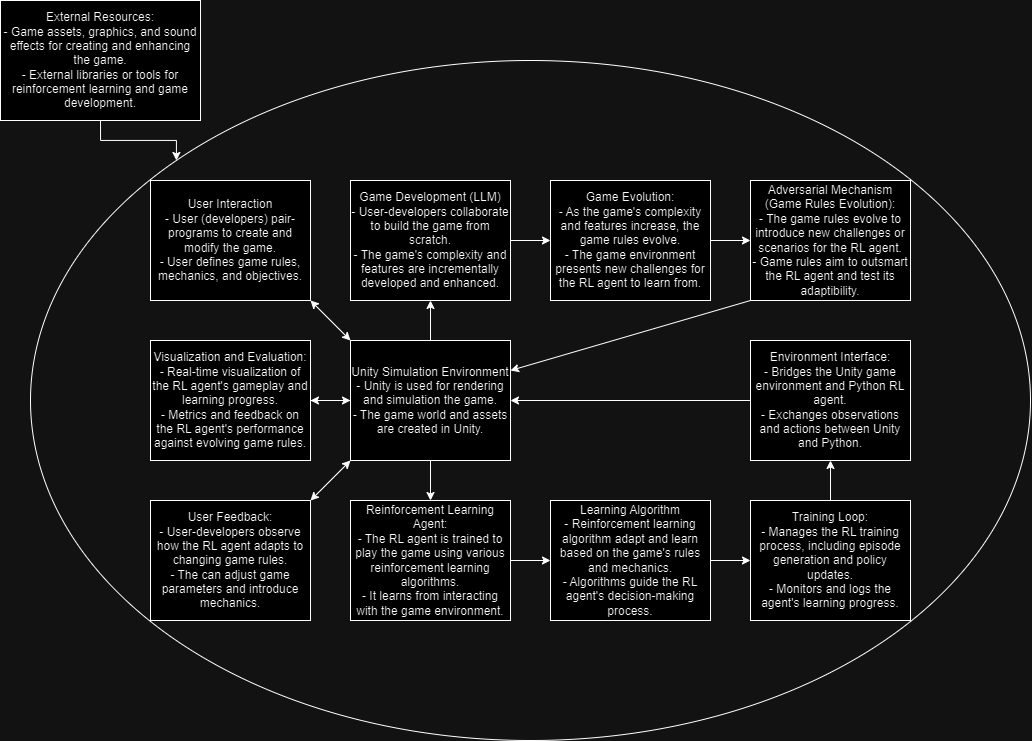

The diagram above was exported from draw.io. Its source (the exported page's mxGraphModel, read from the mxfile embedded in the PNG):
<mxGraphModel dx="2135" dy="663" grid="1" gridSize="10" guides="1" tooltips="1" connect="1" arrows="1" fold="1" page="1" pageScale="1" pageWidth="850" pageHeight="1100" math="0" shadow="0">
  <root>
    <mxCell id="0" />
    <mxCell id="1" parent="0" />
    <mxCell id="eCRfGHdHh0hdNU6SM7LW-1" value="User Interaction&lt;br&gt;- User (developers) pair-programs to create and modify the game.&lt;br&gt;- User defines game rules, mechanics, and objectives." style="rounded=0;whiteSpace=wrap;html=1;" parent="1" vertex="1">
      <mxGeometry x="-400" y="200" width="160" height="120" as="geometry" />
    </mxCell>
    <mxCell id="e8c8cWtUgy6uci36puhM-19" style="edgeStyle=orthogonalEdgeStyle;rounded=0;orthogonalLoop=1;jettySize=auto;html=1;exitX=1;exitY=0.5;exitDx=0;exitDy=0;entryX=0;entryY=0.5;entryDx=0;entryDy=0;" edge="1" parent="1" source="e8c8cWtUgy6uci36puhM-1" target="e8c8cWtUgy6uci36puhM-6">
      <mxGeometry relative="1" as="geometry" />
    </mxCell>
    <mxCell id="e8c8cWtUgy6uci36puhM-1" value="Game Development (LLM)&lt;br&gt;- User-developers collaborate to build the game from scratch.&lt;br&gt;- The game's complexity and features are incrementally developed and enhanced." style="rounded=0;whiteSpace=wrap;html=1;" vertex="1" parent="1">
      <mxGeometry x="-200" y="200" width="160" height="120" as="geometry" />
    </mxCell>
    <mxCell id="e8c8cWtUgy6uci36puhM-13" style="edgeStyle=orthogonalEdgeStyle;rounded=0;orthogonalLoop=1;jettySize=auto;html=1;exitX=0.5;exitY=1;exitDx=0;exitDy=0;entryX=0.5;entryY=0;entryDx=0;entryDy=0;" edge="1" parent="1" source="e8c8cWtUgy6uci36puhM-2" target="e8c8cWtUgy6uci36puhM-3">
      <mxGeometry relative="1" as="geometry" />
    </mxCell>
    <mxCell id="e8c8cWtUgy6uci36puhM-18" style="edgeStyle=orthogonalEdgeStyle;rounded=0;orthogonalLoop=1;jettySize=auto;html=1;exitX=0.5;exitY=0;exitDx=0;exitDy=0;entryX=0.5;entryY=1;entryDx=0;entryDy=0;" edge="1" parent="1" source="e8c8cWtUgy6uci36puhM-2" target="e8c8cWtUgy6uci36puhM-1">
      <mxGeometry relative="1" as="geometry" />
    </mxCell>
    <mxCell id="e8c8cWtUgy6uci36puhM-24" style="edgeStyle=orthogonalEdgeStyle;rounded=0;orthogonalLoop=1;jettySize=auto;html=1;exitX=0;exitY=0.5;exitDx=0;exitDy=0;entryX=1;entryY=0.5;entryDx=0;entryDy=0;" edge="1" parent="1" source="e8c8cWtUgy6uci36puhM-2" target="e8c8cWtUgy6uci36puhM-8">
      <mxGeometry relative="1" as="geometry" />
    </mxCell>
    <mxCell id="e8c8cWtUgy6uci36puhM-2" value="Unity Simulation Environment&lt;br&gt;- Unity is used for rendering and simulation the game.&lt;br&gt;- The game world and assets are created in Unity." style="rounded=0;whiteSpace=wrap;html=1;" vertex="1" parent="1">
      <mxGeometry x="-200" y="360" width="160" height="120" as="geometry" />
    </mxCell>
    <mxCell id="e8c8cWtUgy6uci36puhM-14" style="edgeStyle=orthogonalEdgeStyle;rounded=0;orthogonalLoop=1;jettySize=auto;html=1;exitX=1;exitY=0.5;exitDx=0;exitDy=0;entryX=0;entryY=0.5;entryDx=0;entryDy=0;" edge="1" parent="1" source="e8c8cWtUgy6uci36puhM-3" target="e8c8cWtUgy6uci36puhM-4">
      <mxGeometry relative="1" as="geometry" />
    </mxCell>
    <mxCell id="e8c8cWtUgy6uci36puhM-3" value="Reinforcement Learning Agent:&lt;br&gt;- The RL agent is trained to play the game using various reinforcement learning algorithms.&lt;br&gt;- It learns from interacting with the game environment." style="rounded=0;whiteSpace=wrap;html=1;" vertex="1" parent="1">
      <mxGeometry x="-200" y="520" width="160" height="120" as="geometry" />
    </mxCell>
    <mxCell id="e8c8cWtUgy6uci36puhM-15" style="edgeStyle=orthogonalEdgeStyle;rounded=0;orthogonalLoop=1;jettySize=auto;html=1;exitX=1;exitY=0.5;exitDx=0;exitDy=0;entryX=0;entryY=0.5;entryDx=0;entryDy=0;" edge="1" parent="1" source="e8c8cWtUgy6uci36puhM-4" target="e8c8cWtUgy6uci36puhM-5">
      <mxGeometry relative="1" as="geometry" />
    </mxCell>
    <mxCell id="e8c8cWtUgy6uci36puhM-4" value="Learning Algorithm&lt;br&gt;- Reinforcement learning algorithm adapt and learn based on the game's rules and mechanics.&lt;br&gt;- Algorithms guide the RL agent's decision-making process." style="rounded=0;whiteSpace=wrap;html=1;" vertex="1" parent="1">
      <mxGeometry y="520" width="160" height="120" as="geometry" />
    </mxCell>
    <mxCell id="e8c8cWtUgy6uci36puhM-16" style="edgeStyle=orthogonalEdgeStyle;rounded=0;orthogonalLoop=1;jettySize=auto;html=1;exitX=0.5;exitY=0;exitDx=0;exitDy=0;entryX=0.5;entryY=1;entryDx=0;entryDy=0;" edge="1" parent="1" source="e8c8cWtUgy6uci36puhM-5" target="e8c8cWtUgy6uci36puhM-11">
      <mxGeometry relative="1" as="geometry" />
    </mxCell>
    <mxCell id="e8c8cWtUgy6uci36puhM-5" value="Training Loop:&lt;br&gt;- Manages the RL training process, including episode generation and policy updates.&lt;br&gt;- Monitors and logs the agent's learning progress." style="rounded=0;whiteSpace=wrap;html=1;" vertex="1" parent="1">
      <mxGeometry x="200" y="520" width="160" height="120" as="geometry" />
    </mxCell>
    <mxCell id="e8c8cWtUgy6uci36puhM-20" style="edgeStyle=orthogonalEdgeStyle;rounded=0;orthogonalLoop=1;jettySize=auto;html=1;exitX=1;exitY=0.5;exitDx=0;exitDy=0;entryX=0;entryY=0.5;entryDx=0;entryDy=0;" edge="1" parent="1" source="e8c8cWtUgy6uci36puhM-6" target="e8c8cWtUgy6uci36puhM-7">
      <mxGeometry relative="1" as="geometry" />
    </mxCell>
    <mxCell id="e8c8cWtUgy6uci36puhM-6" value="Game Evolution:&lt;br&gt;- As the game's complexity and features increase, the game rules evolve.&lt;br&gt;- The game environment presents new challenges for the RL agent to learn from." style="rounded=0;whiteSpace=wrap;html=1;" vertex="1" parent="1">
      <mxGeometry y="200" width="160" height="120" as="geometry" />
    </mxCell>
    <mxCell id="e8c8cWtUgy6uci36puhM-7" value="Adversarial Mechanism (Game Rules Evolution):&lt;br&gt;- The game rules evolve to introduce new challenges or scenarios for the RL agent.&lt;br&gt;- Game rules aim to outsmart the RL agent and test its adaptibility." style="rounded=0;whiteSpace=wrap;html=1;" vertex="1" parent="1">
      <mxGeometry x="200" y="200" width="160" height="120" as="geometry" />
    </mxCell>
    <mxCell id="e8c8cWtUgy6uci36puhM-23" style="edgeStyle=orthogonalEdgeStyle;rounded=0;orthogonalLoop=1;jettySize=auto;html=1;exitX=1;exitY=0.5;exitDx=0;exitDy=0;entryX=0;entryY=0.5;entryDx=0;entryDy=0;" edge="1" parent="1" source="e8c8cWtUgy6uci36puhM-8" target="e8c8cWtUgy6uci36puhM-2">
      <mxGeometry relative="1" as="geometry" />
    </mxCell>
    <mxCell id="e8c8cWtUgy6uci36puhM-8" value="Visualization and Evaluation:&lt;br&gt;- Real-time visualization of the RL agent's gameplay and learning progress.&lt;br&gt;- Metrics and feedback on the RL agent's performance against evolving game rules." style="rounded=0;whiteSpace=wrap;html=1;" vertex="1" parent="1">
      <mxGeometry x="-400" y="360" width="160" height="120" as="geometry" />
    </mxCell>
    <mxCell id="e8c8cWtUgy6uci36puhM-9" value="User Feedback:&lt;br&gt;- User-developers observe how the RL agent adapts to changing game rules.&lt;br&gt;- The can adjust game parameters and introduce mechanics." style="rounded=0;whiteSpace=wrap;html=1;" vertex="1" parent="1">
      <mxGeometry x="-400" y="520" width="160" height="120" as="geometry" />
    </mxCell>
    <mxCell id="e8c8cWtUgy6uci36puhM-33" style="edgeStyle=orthogonalEdgeStyle;rounded=0;orthogonalLoop=1;jettySize=auto;html=1;exitX=0.5;exitY=1;exitDx=0;exitDy=0;entryX=0;entryY=0;entryDx=0;entryDy=0;" edge="1" parent="1" source="e8c8cWtUgy6uci36puhM-10" target="e8c8cWtUgy6uci36puhM-30">
      <mxGeometry relative="1" as="geometry" />
    </mxCell>
    <mxCell id="e8c8cWtUgy6uci36puhM-10" value="External Resources:&lt;br&gt;- Game assets, graphics, and sound effects for creating and enhancing the game.&lt;br&gt;- External libraries or tools for reinforcement learning and game development." style="rounded=0;whiteSpace=wrap;html=1;" vertex="1" parent="1">
      <mxGeometry x="-550" y="20" width="200" height="120" as="geometry" />
    </mxCell>
    <mxCell id="e8c8cWtUgy6uci36puhM-17" style="edgeStyle=orthogonalEdgeStyle;rounded=0;orthogonalLoop=1;jettySize=auto;html=1;exitX=0;exitY=0.5;exitDx=0;exitDy=0;entryX=1;entryY=0.5;entryDx=0;entryDy=0;" edge="1" parent="1" source="e8c8cWtUgy6uci36puhM-11" target="e8c8cWtUgy6uci36puhM-2">
      <mxGeometry relative="1" as="geometry" />
    </mxCell>
    <mxCell id="e8c8cWtUgy6uci36puhM-11" value="Environment Interface:&lt;br&gt;- Bridges the Unity game environment and Python RL agent.&lt;br&gt;- Exchanges observations and actions between Unity and Python." style="rounded=0;whiteSpace=wrap;html=1;" vertex="1" parent="1">
      <mxGeometry x="200" y="360" width="160" height="120" as="geometry" />
    </mxCell>
    <mxCell id="e8c8cWtUgy6uci36puhM-22" value="" style="endArrow=classic;html=1;rounded=0;exitX=0;exitY=1;exitDx=0;exitDy=0;entryX=1;entryY=0.25;entryDx=0;entryDy=0;" edge="1" parent="1" source="e8c8cWtUgy6uci36puhM-7" target="e8c8cWtUgy6uci36puhM-2">
      <mxGeometry width="50" height="50" relative="1" as="geometry">
        <mxPoint x="110" y="350" as="sourcePoint" />
        <mxPoint x="160" y="300" as="targetPoint" />
      </mxGeometry>
    </mxCell>
    <mxCell id="e8c8cWtUgy6uci36puhM-27" value="" style="endArrow=classic;startArrow=classic;html=1;rounded=0;exitX=1;exitY=0;exitDx=0;exitDy=0;entryX=0;entryY=1;entryDx=0;entryDy=0;" edge="1" parent="1" source="e8c8cWtUgy6uci36puhM-9" target="e8c8cWtUgy6uci36puhM-2">
      <mxGeometry width="50" height="50" relative="1" as="geometry">
        <mxPoint x="110" y="390" as="sourcePoint" />
        <mxPoint x="160" y="340" as="targetPoint" />
      </mxGeometry>
    </mxCell>
    <mxCell id="e8c8cWtUgy6uci36puhM-29" value="" style="endArrow=classic;startArrow=classic;html=1;rounded=0;exitX=1;exitY=1;exitDx=0;exitDy=0;entryX=0;entryY=0;entryDx=0;entryDy=0;" edge="1" parent="1" source="eCRfGHdHh0hdNU6SM7LW-1" target="e8c8cWtUgy6uci36puhM-2">
      <mxGeometry width="50" height="50" relative="1" as="geometry">
        <mxPoint x="110" y="390" as="sourcePoint" />
        <mxPoint x="160" y="340" as="targetPoint" />
      </mxGeometry>
    </mxCell>
    <mxCell id="e8c8cWtUgy6uci36puhM-30" value="" style="ellipse;whiteSpace=wrap;html=1;fillColor=none;" vertex="1" parent="1">
      <mxGeometry x="-520" y="80" width="1000" height="680" as="geometry" />
    </mxCell>
  </root>
</mxGraphModel>